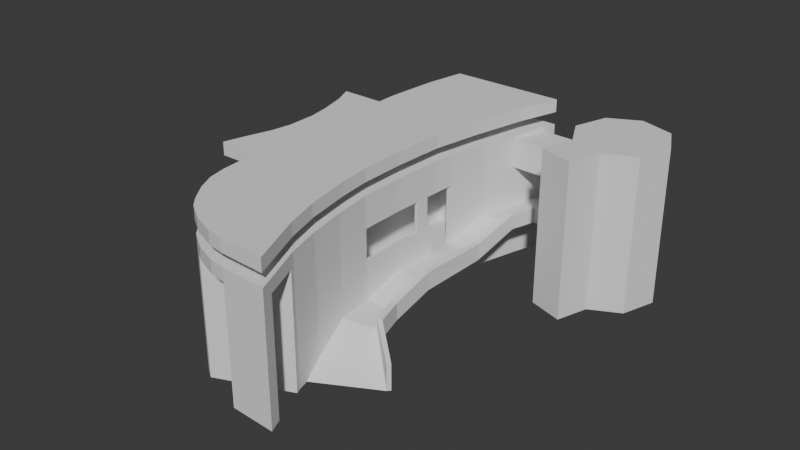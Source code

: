 # Source: depaminas.blend  (saved by Blender 4.4.32; exported with 4.5.12 LTS)
import bpy
from mathutils import Matrix  # noqa: F401  (used for matrix-valued properties, if any)

bpy.ops.wm.read_factory_settings(use_empty=True)
scene = bpy.context.scene
scene.name = 'Scene'

# ---- collections
col_collection = bpy.data.collections.new('Collection'); scene.collection.children.link(col_collection)

# ---- world
world_world = bpy.data.worlds.new('World'); scene.world = world_world
world_world.use_nodes = True; world_world.node_tree.nodes.clear()
_N = world_world.node_tree.nodes; _L = world_world.node_tree.links
n0 = _N.new('ShaderNodeOutputWorld'); n0.name = 'World Output'; n0.location = (300, 300)
n1 = _N.new('ShaderNodeBackground'); n1.name = 'Background'; n1.location = (10, 300)
n1.inputs[0].default_value = (0.05088, 0.05088, 0.05088, 1.0)
_L.new(n1.outputs[0], n0.inputs[0])
n0.is_active_output = True
world_world.color = (0.05088, 0.05088, 0.05088)
world_world.use_sun_shadow = False
world_world.sun_shadow_jitter_overblur = 0.0

# ---- meshes
me_plane = bpy.data.meshes.new('Plane')
me_plane.from_pydata([(0.1599, 1.033, 0.0), (-0.3709, 0.89, 0.0), (-0.3569, 0.6967, 0.0), (-0.3165, 0.4494, 0.0), (-0.2886, 0.3373, 0.0), (-0.4856, 0.287, 0.0), (-0.4224, 0.2006, 0.0), (-0.3604, 0.08466, 0.0), (-0.3184, -0.01302, 0.0), (-0.2824, -0.1521, 0.0), (-0.2746, -0.2523, 0.0), (-0.2809, -0.3799, 0.0), (-0.2824, -0.4885, 0.0), (-0.09528, -0.4378, 0.0), (-0.07093, -0.5259, 0.0), (-0.04009, -0.6181, 0.0), (-0.001516, -0.6998, 0.0), (0.05641, -0.771, 0.0), (0.1339, -0.8385, 0.0), (0.184, -0.8724, 0.0), (0.2783, -0.9066, 0.0), (0.391, -0.9213, 0.0), (0.4672, -0.9147, 0.0), (0.6758, -0.8693, 0.0), (0.5107, -0.6418, 0.0), (0.4243, -0.4941, 0.0), (0.3325, -0.2888, 0.0), (0.2804, -0.1472, 0.0), (0.2264, 0.06236, 0.0), (0.1763, 0.3097, 0.0), (0.1597, 0.5431, 0.0), (0.1511, 0.8202, 0.0), (0.1599, 1.033, 0.06302), (-0.3709, 0.89, 0.06302), (-0.3569, 0.6967, 0.06302), (-0.3165, 0.4494, 0.06302), (-0.2886, 0.3373, 0.06302), (-0.4856, 0.287, 0.06302), (-0.4224, 0.2006, 0.06302), (-0.3604, 0.08466, 0.06302), (-0.3184, -0.01302, 0.06302), (-0.2824, -0.1521, 0.06302), (-0.2746, -0.2523, 0.06302), (-0.2809, -0.3799, 0.06302), (-0.2824, -0.4885, 0.06302), (-0.09528, -0.4378, 0.06302), (-0.07093, -0.5259, 0.06302), (-0.04009, -0.6181, 0.06302), (-0.001516, -0.6998, 0.06302), (0.05641, -0.771, 0.06302), (0.1339, -0.8385, 0.06302), (0.184, -0.8724, 0.06302), (0.2783, -0.9066, 0.06302), (0.391, -0.9213, 0.06302), (0.4672, -0.9147, 0.06302), (0.6758, -0.8693, 0.06302), (0.5107, -0.6418, 0.06302), (0.4243, -0.4941, 0.06302), (0.3325, -0.2888, 0.06302), (0.2804, -0.1472, 0.06302), (0.2264, 0.06236, 0.06302), (0.1763, 0.3097, 0.06302), (0.1597, 0.5431, 0.06302), (0.1511, 0.8202, 0.06302)], [], [(32, 33, 34, 35, 36, 37, 38, 39, 40, 41, 42, 43, 44, 45, 46, 47, 48, 49, 50, 51, 52, 53, 54, 55, 56, 57, 58, 59, 60, 61, 62, 63), (15, 16, 48, 47), (3, 4, 36, 35), (29, 30, 62, 61), (16, 17, 49, 48), (4, 5, 37, 36), (30, 31, 63, 62), (17, 18, 50, 49), (5, 6, 38, 37), (31, 0, 32, 63), (18, 19, 51, 50), (6, 7, 39, 38), (19, 20, 52, 51), (7, 8, 40, 39), (20, 21, 53, 52), (8, 9, 41, 40), (21, 22, 54, 53), (9, 10, 42, 41), (22, 23, 55, 54), (10, 11, 43, 42), (23, 24, 56, 55), (11, 12, 44, 43), (24, 25, 57, 56), (25, 26, 58, 57), (0, 1, 33, 32), (26, 27, 59, 58), (13, 14, 46, 45), (1, 2, 34, 33), (27, 28, 60, 59), (14, 15, 47, 46), (2, 3, 35, 34), (28, 29, 61, 60), (0, 31, 30, 29, 28, 27, 26, 25, 24, 23, 22, 21, 20, 19, 18, 17, 16, 15, 14, 13, 12, 11, 10, 9, 8, 7, 6, 5, 4, 3, 2, 1), (12, 13, 45, 44)])
_uv = me_plane.uv_layers.new(name='UVMap')
_uv.uv.foreach_set('vector', [0.519, 1.0, 0.3243, 0.9051, 0.3323, 0.7943, 0.3417, 0.7247, 0.3402, 0.6757, 0.2373, 0.6282, 0.261, 0.5918, 0.2959, 0.5348, 0.3259, 0.4778, 0.3465, 0.4209, 0.3576, 0.3718, 0.3639, 0.2974, 0.3607, 0.2421, 0.3465, 0.1756, 0.4557, 0.231, 0.4683, 0.1993, 0.4826, 0.1487, 0.5, 0.1139, 0.5332, 0.07589, 0.5823, 0.05373, 0.6503, 0.03632, 0.7057, 0.03632, 0.7532, 0.03632, 0.7769, 0.04898, 0.7057, 0.1297, 0.6646, 0.1993, 0.6234, 0.3164, 0.587, 0.413, 0.5554, 0.5332, 0.5364, 0.6408, 0.5317, 0.7437, 0.519, 0.8703, 0.4683, 0.1993, 0.4826, 0.1487, 0.4826, 0.1487, 0.4683, 0.1993, 0.3417, 0.7247, 0.3402, 0.6757, 0.3402, 0.6757, 0.3417, 0.7247, 0.5364, 0.6408, 0.5317, 0.7437, 0.5317, 0.7437, 0.5364, 0.6408, 0.4826, 0.1487, 0.5, 0.1139, 0.5, 0.1139, 0.4826, 0.1487, 0.3402, 0.6757, 0.2373, 0.6282, 0.2373, 0.6282, 0.3402, 0.6757, 0.5317, 0.7437, 0.519, 0.8703, 0.519, 0.8703, 0.5317, 0.7437, 0.5, 0.1139, 0.5332, 0.07589, 0.5332, 0.07589, 0.5, 0.1139, 0.2373, 0.6282, 0.261, 0.5918, 0.261, 0.5918, 0.2373, 0.6282, 0.519, 0.8703, 0.519, 1.0, 0.519, 1.0, 0.519, 0.8703, 0.5332, 0.07589, 0.5823, 0.05373, 0.5823, 0.05373, 0.5332, 0.07589, 0.261, 0.5918, 0.2959, 0.5348, 0.2959, 0.5348, 0.261, 0.5918, 0.5823, 0.05373, 0.6503, 0.03632, 0.6503, 0.03632, 0.5823, 0.05373, 0.2959, 0.5348, 0.3259, 0.4778, 0.3259, 0.4778, 0.2959, 0.5348, 0.6503, 0.03632, 0.7057, 0.03632, 0.7057, 0.03632, 0.6503, 0.03632, 0.3259, 0.4778, 0.3465, 0.4209, 0.3465, 0.4209, 0.3259, 0.4778, 0.7057, 0.03632, 0.7532, 0.03632, 0.7532, 0.03632, 0.7057, 0.03632, 0.3465, 0.4209, 0.3576, 0.3718, 0.3576, 0.3718, 0.3465, 0.4209, 0.7532, 0.03632, 0.7769, 0.04898, 0.7769, 0.04898, 0.7532, 0.03632, 0.3576, 0.3718, 0.3639, 0.2974, 0.3639, 0.2974, 0.3576, 0.3718, 0.7769, 0.04898, 0.7057, 0.1297, 0.7057, 0.1297, 0.7769, 0.04898, 0.3639, 0.2974, 0.3607, 0.2421, 0.3607, 0.2421, 0.3639, 0.2974, 0.7057, 0.1297, 0.6646, 0.1993, 0.6646, 0.1993, 0.7057, 0.1297, 0.6646, 0.1993, 0.6234, 0.3164, 0.6234, 0.3164, 0.6646, 0.1993, 0.519, 1.0, 0.3243, 0.9051, 0.3243, 0.9051, 0.519, 1.0, 0.6234, 0.3164, 0.587, 0.413, 0.587, 0.413, 0.6234, 0.3164, 0.3465, 0.1756, 0.4557, 0.231, 0.4557, 0.231, 0.3465, 0.1756, 0.3243, 0.9051, 0.3323, 0.7943, 0.3323, 0.7943, 0.3243, 0.9051, 0.587, 0.413, 0.5554, 0.5332, 0.5554, 0.5332, 0.587, 0.413, 0.4557, 0.231, 0.4683, 0.1993, 0.4683, 0.1993, 0.4557, 0.231, 0.3323, 0.7943, 0.3417, 0.7247, 0.3417, 0.7247, 0.3323, 0.7943, 0.5554, 0.5332, 0.5364, 0.6408, 0.5364, 0.6408, 0.5554, 0.5332, 0.519, 1.0, 0.519, 0.8703, 0.5317, 0.7437, 0.5364, 0.6408, 0.5554, 0.5332, 0.587, 0.413, 0.6234, 0.3164, 0.6646, 0.1993, 0.7057, 0.1297, 0.7769, 0.04898, 0.7532, 0.03632, 0.7057, 0.03632, 0.6503, 0.03632, 0.5823, 0.05373, 0.5332, 0.07589, 0.5, 0.1139, 0.4826, 0.1487, 0.4683, 0.1993, 0.4557, 0.231, 0.3465, 0.1756, 0.3607, 0.2421, 0.3639, 0.2974, 0.3576, 0.3718, 0.3465, 0.4209, 0.3259, 0.4778, 0.2959, 0.5348, 0.261, 0.5918, 0.2373, 0.6282, 0.3402, 0.6757, 0.3417, 0.7247, 0.3323, 0.7943, 0.3243, 0.9051, 0.3607, 0.2421, 0.3465, 0.1756, 0.3465, 0.1756, 0.3607, 0.2421])
me_plane.update()
me_plane_001 = bpy.data.meshes.new('Plane.001')
me_plane_001.from_pydata([(0.1605, 1.03, 2.98e-08), (-0.3703, 0.8875, 2.98e-08), (-0.3538, 0.684, 2.98e-08), (-0.3165, 0.4494, 2.235e-08), (-0.2886, 0.3373, 2.235e-08), (-0.4856, 0.287, 2.235e-08), (-0.4224, 0.2006, 2.235e-08), (-0.3604, 0.08466, 2.235e-08), (-0.3184, -0.01302, 2.235e-08), (-0.2824, -0.1521, 2.235e-08), (-0.2746, -0.2523, 2.235e-08), (-0.2809, -0.3799, 2.235e-08), (-0.2824, -0.4885, 2.235e-08), (-0.09528, -0.4378, 2.235e-08), (-0.07093, -0.5259, 2.235e-08), (-0.04009, -0.6181, 2.235e-08), (-0.001516, -0.6998, 2.235e-08), (0.05641, -0.771, 2.235e-08), (0.1339, -0.8385, 2.235e-08), (0.184, -0.8724, 2.235e-08), (0.2783, -0.9066, 2.235e-08), (0.391, -0.9213, 2.235e-08), (0.4672, -0.9147, 2.235e-08), (0.6758, -0.8693, 2.235e-08), (0.5107, -0.6418, 2.235e-08), (0.4274, -0.4933, 2.98e-08), (0.2804, -0.1472, 2.235e-08), (0.2264, 0.06236, 2.235e-08), (0.1758, 0.3096, 2.98e-08), (0.1514, 0.5436, 2.235e-08), (0.1512, 0.8198, 2.98e-08), (0.1605, 1.03, 0.06302), (-0.3703, 0.8875, 0.06302), (-0.3538, 0.684, 0.06302), (-0.3165, 0.4494, 0.06302), (-0.2886, 0.3373, 0.06302), (-0.4856, 0.287, 0.06302), (-0.4224, 0.2006, 0.06302), (-0.3604, 0.08466, 0.06302), (-0.3184, -0.01302, 0.06302), (-0.2824, -0.1521, 0.06302), (-0.2746, -0.2523, 0.06302), (-0.2809, -0.3799, 0.06302), (-0.2824, -0.4885, 0.06302), (-0.09528, -0.4378, 0.06302), (-0.07093, -0.5259, 0.06302), (-0.04009, -0.6181, 0.06302), (-0.001516, -0.6998, 0.06302), (0.05641, -0.771, 0.06302), (0.1339, -0.8385, 0.06302), (0.184, -0.8724, 0.06302), (0.2783, -0.9066, 0.06302), (0.391, -0.9213, 0.06302), (0.4672, -0.9147, 0.06302), (0.6758, -0.8693, 0.06302), (0.5107, -0.6418, 0.06302), (0.4274, -0.4933, 0.06302), (0.2804, -0.1472, 0.06302), (0.2264, 0.06236, 0.06302), (0.1758, 0.3096, 0.06302), (0.1514, 0.5436, 0.06302), (0.1512, 0.8198, 0.06302), (0.1605, 1.03, -0.5685), (-0.3703, 0.8875, -0.5685), (-0.3538, 0.684, -0.5685), (-0.3165, 0.4494, -0.5685), (-0.2886, 0.3373, -0.5685), (-0.4856, 0.287, -0.5685), (-0.4224, 0.2006, -0.5685), (-0.3604, 0.08466, -0.5685), (-0.3184, -0.01302, -0.5685), (-0.2824, -0.1521, -0.5685), (-0.2746, -0.2523, -0.5685), (-0.2809, -0.3799, -0.5685), (-0.2824, -0.4885, -0.5685), (-0.09528, -0.4378, -0.5685), (-0.07093, -0.5259, -0.5685), (-0.04009, -0.6181, -0.5685), (-0.001516, -0.6998, -0.5685), (0.05641, -0.771, -0.5685), (0.1339, -0.8385, -0.5685), (0.184, -0.8724, -0.5685), (0.4672, -0.9147, -0.5685), (0.6758, -0.8693, -0.5685), (0.5107, -0.6418, -0.5685), (0.4831, -0.59, -0.5685), (0.3488, -0.3229, -0.5685), (0.2804, -0.1472, -0.5685), (0.2264, 0.06236, -0.5685), (0.1758, 0.3096, -0.5685), (0.1422, 0.3951, -0.2476), (0.1512, 0.8198, -0.5685), (0.5262, -0.6632, -0.5685), (0.5262, -0.6632, 2.235e-08), (0.6337, -0.8113, 2.235e-08), (0.6337, -0.8113, -0.5685), (0.2377, -0.8926, -0.5685), (0.2377, -0.8926, 2.235e-08), (0.2264, 0.06236, -0.09263), (0.1758, 0.3096, -0.09263), (0.2804, -0.1472, -0.09263), (0.1826, 0.2796, -0.2476), (0.2264, 0.06236, -0.2476), (0.2804, -0.1472, -0.2476), (0.04578, 0.01681, -0.09263), (-0.00439, 0.2642, -0.09263), (0.09977, -0.1927, -0.09263), (-0.00439, 0.2642, -0.2476), (0.04578, 0.01681, -0.2476), (0.09977, -0.1927, -0.2476), (0.4274, -0.4933, -0.4396), (0.2804, -0.1472, -0.3843), (0.2096, 0.05811, -0.3237), (0.2264, 0.06236, -0.3308), (0.1465, 0.6124, -0.3251), (0.1624, 0.4005, -0.4158), (0.2264, 0.06236, -0.42), (0.2804, -0.1472, -0.4694), (0.3109, 0.7778, -0.2476), (0.2017, 0.1846, -0.2476), (0.1889, 0.2476, 2.235e-08), (0.2017, 0.1846, -0.09263), (0.2017, 0.1846, 2.235e-08), (0.2017, 0.1846, -0.3308), (0.1889, 0.2476, -0.3308), (0.1889, 0.2476, -0.2476), (0.1889, 0.2476, -0.09263), (0.1512, 0.8198, -0.2476), (0.1605, 1.03, -0.2476), (0.1605, 1.03, -0.3251), (0.1512, 0.8198, -0.3251), (0.7226, -0.3485, -0.5685), (0.5219, -0.2433, -0.5685), (0.3143, 0.8637, -0.3251), (0.5219, -0.2433, -0.4694), (0.5219, -0.2433, -0.3813), (0.7226, -0.3485, -0.4396), (0.4461, -0.1135, -0.4694), (0.4461, -0.1135, -0.3843), (0.3177, 0.4423, -0.4158), (0.3177, 0.4423, -0.3308), (0.3921, 0.09607, -0.42), (0.3921, 0.09607, -0.3308), (0.3545, 0.2813, -0.3308), (0.306, 0.6554, -0.3251), (0.306, 0.6554, -0.2476), (0.3673, 0.2183, -0.3308), (0.3236, 1.074, -0.2476), (0.3236, 1.074, -0.3251), (0.2096, 0.05811, -0.2476), (0.1661, 0.2754, -0.2476), (0.2643, -0.1512, -0.2476), (0.04578, 0.01681, -0.3867), (0.09977, -0.1927, -0.3867), (0.2643, -0.1512, -0.3867), (0.2096, 0.05811, -0.3867), (-0.00439, 0.2642, -0.3867), (0.1661, 0.2754, -0.3867), (0.1826, 0.2799, -0.3308), (-0.06557, 0.5213, -0.2476), (-0.06557, 0.5213, -0.3867), (0.1166, 0.5703, -0.3867), (0.1739, 0.2436, -0.2476), (0.1854, 0.1802, -0.2476), (0.1854, 0.1802, -0.3867), (0.1739, 0.2436, -0.3867), (0.008789, 0.1992, -0.3867), (0.02157, 0.1362, -0.3867), (0.02157, 0.1362, -0.2476), (0.02155, 0.1362, -0.09263), (0.008789, 0.1992, -0.09263), (0.008789, 0.1992, -0.2476), (0.1739, 0.2436, -0.09263), (0.1862, 0.1804, -0.09263), (-0.06557, 0.5213, -0.09263), (0.1465, 0.6124, -0.08387), (0.1422, 0.3951, -0.3867), (-0.02365, 0.3505, -0.3867), (0.1512, 0.8198, -0.07967), (0.1605, 1.03, -0.07434), (0.714, -0.3653, -0.5685), (0.714, -0.3653, -0.4396), (0.4154, -0.1197, -0.3843), (0.4918, -0.2494, -0.3813), (0.3258, 0.2755, -0.3308), (0.3635, 0.09025, -0.3308), (0.2915, 0.4353, -0.3308), (0.2717, 0.6461, -0.2476), (0.3393, 0.2126, -0.3308), (0.2817, 1.063, -0.2476), (0.3488, -0.3229, -0.4371), (0.4154, -0.1197, -0.4401), (0.2804, -0.1472, -0.4401), (0.1826, 0.2799, -0.3867), (0.1624, 0.4005, -0.3867), (0.2264, 0.06236, -0.3867), (0.1465, 0.6124, -0.2977), (0.2017, 0.1846, -0.3867), (0.1889, 0.2476, -0.3867), (0.1512, 0.8198, -0.2978), (0.1605, 1.03, -0.2979), (0.3258, 0.2755, -0.3867), (0.3635, 0.09025, -0.3867), (0.4918, -0.2494, -0.4371), (0.2915, 0.4353, -0.3867), (0.2717, 0.6461, -0.2977), (0.3393, 0.2126, -0.3867), (0.2733, 0.8527, -0.2978), (0.2817, 1.063, -0.2979), (0.1755, 0.3107, -0.4169), (0.1624, 0.4005, -0.5685), (0.1514, 0.5436, -0.08498), (0.1465, 0.6124, 2.98e-08), (0.1465, 0.6124, 0.06302), (-0.05623, 0.4832, -0.09263), (0.1166, 0.5703, -0.2476), (0.1465, 0.6124, -0.5685), (0.2643, -0.1512, -0.3259), (0.1739, 0.2436, -0.3298), (0.1661, 0.2754, -0.3318), (0.1854, 0.1802, -0.3277), (0.1514, 0.5436, -0.328), (0.2755, 0.5924, -0.3238), (0.1465, 0.6124, -0.2476), (-0.05623, 0.4832, -0.2476), (-0.05623, 0.4832, -0.3867), (0.1259, 0.5322, -0.3867), (0.1259, 0.5322, -0.2476), (0.1514, 0.5436, -0.2476), (0.1624, 0.4005, -0.2476), (0.1166, 0.5703, -0.0845), (0.1587, 0.3053, -0.09263), (0.1259, 0.5322, -0.08557), (-0.02365, 0.3505, -0.2476), (-0.02365, 0.3505, -0.09263), (0.1624, 0.4005, -0.08954), (0.1422, 0.3951, -0.08978), (0.1624, 0.4005, 0.06302), (0.1624, 0.4005, 2.98e-08), (0.4272, -0.4923, -0.5197), (0.349, -0.3236, -0.3912), (0.349, -0.3235, 2.98e-08), (0.349, -0.3234, 0.06302), (0.3109, 0.7778, -0.3251), (0.1499, 0.7345, 0.06302), (0.1499, 0.7345, -0.08141), (0.1499, 0.7345, 2.98e-08), (0.3179, 0.9826, -0.3251), (0.3179, 0.9826, -0.2476), (0.1583, 0.9397, -0.07681), (0.1583, 0.9397, 2.98e-08), (0.1583, 0.9397, 0.06302), (0.1499, 0.7345, -0.2977), (0.2723, 0.7674, -0.2476), (0.1499, 0.7345, -0.2476), (0.2712, 0.7671, -0.2977), (0.1499, 0.7345, -0.3251), (0.1499, 0.7345, -0.5685), (0.1583, 0.9397, -0.5685), (0.1583, 0.9397, -0.3251), (0.1583, 0.9397, -0.2979), (0.1583, 0.9397, -0.2476), (0.2776, 0.9718, -0.2476), (0.2823, 0.9731, -0.2979), (0.3109, 0.7778, -0.2977), (0.3179, 0.9826, -0.2979), (0.3149, 0.8639, -0.2978), (0.5082, 0.9159, -0.3273), (0.5048, 0.8299, -0.3273), (0.5118, 1.035, -0.3273), (0.5048, 0.8299, -0.2999), (0.5118, 1.035, -0.3001), (0.5087, 0.916, -0.3), (0.1504, 0.7662, 2.98e-08), (0.1504, 0.7662, 0.06302), (0.1504, 0.7662, -0.2977), (0.272, 0.7989, -0.2977), (0.3123, 0.8098, -0.2978), (0.1504, 0.7662, -0.08076), (0.1504, 0.7662, -0.2476), (0.5062, 0.8619, -0.3), (0.317, 0.9483, -0.2979), (0.1562, 0.9051, -0.07764), (0.1562, 0.9051, 2.98e-08), (0.1562, 0.9051, 0.06302), (0.1562, 0.9051, -0.2978), (0.1562, 0.9051, -0.2476), (0.2797, 0.9383, -0.2978), (0.5109, 1.0, -0.3001), (0.3173, 0.9483, -0.2476), (0.28, 0.9383, -0.2476), (0.5112, 1.0, -0.2476), (0.5121, 1.035, -0.2476), (0.5051, 0.83, -0.2476), (0.2723, 0.799, -0.2476), (0.3126, 0.8098, -0.2476), (0.5065, 0.862, -0.2476)], [], [(31, 32, 33, 34, 35, 36, 37, 38, 39, 40, 41, 42, 43, 44, 45, 46, 47, 48, 49, 50, 51, 52, 53, 54, 55, 56, 242, 57, 58, 59, 237, 60, 213, 244, 274, 61, 284, 251), (15, 16, 47, 46), (3, 4, 35, 34), (28, 238, 237, 59), (16, 17, 48, 47), (4, 5, 36, 35), (29, 212, 213, 60), (17, 18, 49, 48), (5, 6, 37, 36), (283, 250, 251, 284), (18, 19, 50, 49), (6, 7, 38, 37), (19, 20, 51, 50), (7, 8, 39, 38), (20, 21, 52, 51), (8, 9, 40, 39), (21, 22, 53, 52), (9, 10, 41, 40), (22, 23, 54, 53), (10, 11, 42, 41), (23, 94, 93, 24, 55, 54), (11, 12, 43, 42), (24, 25, 56, 55), (25, 241, 242, 56), (0, 1, 32, 31), (13, 14, 45, 44), (1, 2, 33, 32), (26, 27, 58, 57), (14, 15, 46, 45), (2, 3, 34, 33), (27, 122, 120, 28, 59, 58), (8, 7, 69, 70), (12, 13, 44, 43), (9, 8, 70, 71), (23, 22, 82, 83), (10, 9, 71, 72), (24, 93, 92, 84), (11, 10, 72, 73), (25, 24, 84, 85, 110), (12, 11, 73, 74), (111, 240, 190, 192), (13, 12, 74, 75), (14, 13, 75, 76), (63, 64, 2, 1), (27, 26, 100, 98), (15, 14, 76, 77), (28, 120, 126, 99), (16, 15, 77, 78), (3, 2, 64, 65), (148, 129, 200, 208), (17, 16, 78, 79), (4, 3, 65, 66), (179, 128, 129, 62, 63, 1, 0), (18, 17, 79, 80), (5, 4, 66, 67), (0, 250, 249, 179), (19, 18, 80, 81), (6, 5, 67, 68), (94, 95, 82, 22), (7, 6, 68, 69), (81, 96, 97, 19), (95, 94, 23, 83), (92, 93, 97, 96), (20, 97, 93, 94, 22, 21), (83, 82, 95), (62, 258, 91, 257, 216, 210, 89, 88, 87, 86, 85, 84, 92, 96, 81, 80, 79, 78, 77, 76, 75, 74, 73, 72, 71, 70, 69, 68, 67, 66, 65, 64, 63), (105, 170, 171, 107), (100, 103, 151, 109, 106), (98, 100, 106, 104), (102, 103, 111, 113), (104, 106, 109, 108), (103, 102, 149, 151), (99, 126, 172, 231), (147, 248, 265, 247, 148), (125, 101, 150, 162), (134, 117, 137), (295, 294, 253, 118), (87, 117, 134, 132), (218, 220, 163, 162), (145, 187, 186, 140), (217, 112, 155, 154), (115, 209, 89, 210), (116, 117, 87, 88), (86, 87, 132), (121, 122, 27, 98), (123, 119, 102, 113), (126, 120, 122, 121), (124, 125, 119, 123), (129, 259, 258, 62), (130, 256, 257, 91), (135, 136, 131, 132, 134), (138, 135, 134, 137), (140, 143, 146, 142, 141, 139), (142, 138, 137, 141), (140, 139, 144, 145), (115, 114, 144, 139), (147, 148, 208, 189), (130, 259, 247, 133), (124, 123, 197, 198), (114, 256, 243, 144), (198, 197, 206, 201), (116, 209, 115, 139, 141), (185, 188, 206, 202), (85, 86, 132, 131, 180), (117, 116, 141, 137), (154, 155, 152, 153), (109, 151, 217, 154, 153), (107, 171, 166, 156), (155, 164, 167, 152), (149, 163, 220, 112), (108, 109, 153, 152), (151, 149, 112, 217), (158, 101, 125, 124), (156, 157, 176, 177), (107, 156, 177, 233), (163, 119, 121, 173), (119, 163, 149, 102), (164, 220, 218, 165), (165, 218, 219, 157), (166, 165, 157, 156), (167, 164, 165, 166), (145, 118, 253, 187), (168, 169, 104, 108), (167, 168, 108, 152), (171, 170, 169, 168), (166, 171, 168, 167), (170, 172, 173, 169), (169, 173, 121, 98, 104), (125, 162, 172, 126), (162, 163, 173, 172), (119, 125, 126, 121), (150, 101, 158, 219), (105, 107, 233, 234), (28, 99, 235, 238), (99, 231, 236, 235), (179, 249, 261, 128), (177, 176, 226, 225), (219, 218, 162, 150), (200, 260, 263, 208), (181, 180, 131, 136), (183, 181, 136, 135), (182, 183, 135, 138), (185, 182, 138, 142), (186, 184, 143, 140), (158, 124, 198, 193), (184, 188, 146, 143), (188, 185, 142, 146), (189, 262, 248, 147), (242, 241, 26, 57), (192, 190, 203, 191), (194, 193, 198, 201, 204), (195, 192, 191, 202), (197, 195, 202, 206), (190, 239, 85, 180, 203), (204, 222, 221, 194), (205, 255, 252, 196), (182, 185, 202, 191), (113, 111, 192, 195), (181, 183, 203, 180), (187, 253, 255, 205), (184, 186, 204, 201), (123, 113, 195, 197), (26, 241, 240, 111, 103, 100), (183, 182, 191, 203), (186, 187, 205, 222, 204), (128, 261, 260, 200), (188, 184, 201, 206), (175, 212, 29, 211), (89, 209, 116, 88), (213, 212, 246, 244), (212, 175, 245, 246), (230, 215, 227, 232), (112, 220, 164, 155), (161, 226, 227, 215), (219, 158, 193, 157), (176, 157, 193, 194), (221, 222, 205, 196), (114, 115, 210, 216), (176, 194, 229, 90), (221, 228, 229, 194), (214, 224, 159, 174), (224, 225, 160, 159), (225, 226, 161, 160), (227, 226, 176, 90), (231, 172, 170, 105), (232, 236, 234, 214), (230, 232, 214, 174), (229, 235, 236, 90), (234, 233, 224, 214), (233, 177, 225, 224), (227, 90, 236, 232), (234, 236, 231, 105), (229, 228, 211, 235), (161, 215, 230, 174, 159, 160), (175, 211, 228, 223), (175, 223, 254, 245), (196, 223, 228, 221), (279, 254, 252, 275), (238, 235, 211, 29), (237, 238, 29, 60), (239, 110, 85), (240, 241, 25, 110), (190, 240, 110, 239), (274, 273, 30, 61), (273, 278, 178, 30), (243, 264, 118, 145, 144), (282, 283, 30, 178), (251, 250, 0, 31), (252, 254, 223, 196), (278, 279, 127, 178), (275, 276, 207, 199), (295, 118, 293, 296), (243, 256, 130, 133), (257, 256, 114, 216), (258, 259, 130, 91), (247, 259, 129, 148), (286, 282, 178, 127), (285, 286, 127, 199), (287, 285, 199, 207), (263, 262, 189, 208), (263, 287, 290, 262), (281, 287, 207, 266), (243, 133, 267, 268), (267, 269, 271, 288, 272, 280, 270, 268), (247, 265, 271, 269), (281, 266, 272, 288), (264, 243, 268, 270), (270, 280, 296, 293), (133, 247, 269, 267), (266, 277, 280, 272), (266, 207, 276, 277), (252, 255, 276, 275), (245, 254, 279, 278), (246, 245, 278, 273), (244, 246, 273, 274), (127, 279, 275, 199), (287, 281, 289, 290), (276, 255, 253, 294), (263, 260, 285, 287), (260, 261, 286, 285), (261, 249, 282, 286), (249, 250, 283, 282), (30, 283, 284, 61), (248, 289, 291, 292), (248, 262, 290, 289), (265, 263, 262, 248), (280, 277, 295, 296), (255, 264, 118, 253), (277, 276, 294, 295), (264, 270, 293, 118), (281, 288, 291, 289), (288, 271, 292, 291), (271, 265, 248, 292)])
_uv = me_plane_001.uv_layers.new(name='UVMap')
_uv.uv.foreach_set('vector', [0.519, 1.0, 0.3243, 0.9051, 0.3323, 0.7943, 0.3417, 0.7247, 0.3402, 0.6757, 0.2373, 0.6282, 0.261, 0.5918, 0.2959, 0.5348, 0.3259, 0.4778, 0.3465, 0.4209, 0.3576, 0.3718, 0.3639, 0.2974, 0.3607, 0.2421, 0.3465, 0.1756, 0.4557, 0.231, 0.4683, 0.1993, 0.4826, 0.1487, 0.5, 0.1139, 0.5332, 0.07589, 0.5823, 0.05373, 0.6503, 0.03632, 0.7057, 0.03632, 0.7532, 0.03632, 0.7769, 0.04898, 0.7057, 0.1297, 0.6646, 0.1993, 0.6304, 0.2966, 0.587, 0.413, 0.5554, 0.5332, 0.5364, 0.6408, 0.5344, 0.6831, 0.5317, 0.7437, 0.5301, 0.7592, 0.5236, 0.8244, 0.5219, 0.8415, 0.519, 0.8703, 0.519, 0.9199, 0.519, 0.94, 0.4683, 0.1993, 0.4826, 0.1487, 0.4826, 0.1487, 0.4683, 0.1993, 0.3417, 0.7247, 0.3402, 0.6757, 0.3402, 0.6757, 0.3417, 0.7247, 0.5364, 0.6408, 0.5345, 0.6824, 0.5344, 0.6831, 0.5364, 0.6408, 0.4826, 0.1487, 0.5, 0.1139, 0.5, 0.1139, 0.4826, 0.1487, 0.3402, 0.6757, 0.2373, 0.6282, 0.2373, 0.6282, 0.3402, 0.6757, 0.5317, 0.7437, 0.5301, 0.7592, 0.5301, 0.7592, 0.5317, 0.7437, 0.5, 0.1139, 0.5332, 0.07589, 0.5332, 0.07589, 0.5, 0.1139, 0.2373, 0.6282, 0.261, 0.5918, 0.261, 0.5918, 0.2373, 0.6282, 0.519, 0.9199, 0.519, 0.94, 0.519, 0.94, 0.519, 0.9199, 0.5332, 0.07589, 0.5823, 0.05373, 0.5823, 0.05373, 0.5332, 0.07589, 0.261, 0.5918, 0.2959, 0.5348, 0.2959, 0.5348, 0.261, 0.5918, 0.5823, 0.05373, 0.6503, 0.03632, 0.6503, 0.03632, 0.5823, 0.05373, 0.2959, 0.5348, 0.3259, 0.4778, 0.3259, 0.4778, 0.2959, 0.5348, 0.6503, 0.03632, 0.7057, 0.03632, 0.7057, 0.03632, 0.6503, 0.03632, 0.3259, 0.4778, 0.3465, 0.4209, 0.3465, 0.4209, 0.3259, 0.4778, 0.7057, 0.03632, 0.7532, 0.03632, 0.7532, 0.03632, 0.7057, 0.03632, 0.3465, 0.4209, 0.3576, 0.3718, 0.3576, 0.3718, 0.3465, 0.4209, 0.7532, 0.03632, 0.7769, 0.04898, 0.7769, 0.04898, 0.7532, 0.03632, 0.3576, 0.3718, 0.3639, 0.2974, 0.3639, 0.2974, 0.3576, 0.3718, 0.7769, 0.04898, 0.7588, 0.06956, 0.7124, 0.1221, 0.7057, 0.1297, 0.7057, 0.1297, 0.7769, 0.04898, 0.3639, 0.2974, 0.3607, 0.2421, 0.3607, 0.2421, 0.3639, 0.2974, 0.7057, 0.1297, 0.6646, 0.1993, 0.6646, 0.1993, 0.7057, 0.1297, 0.6646, 0.1993, 0.6304, 0.2965, 0.6304, 0.2966, 0.6646, 0.1993, 0.519, 1.0, 0.3243, 0.9051, 0.3243, 0.9051, 0.519, 1.0, 0.3465, 0.1756, 0.4557, 0.231, 0.4557, 0.231, 0.3465, 0.1756, 0.3243, 0.9051, 0.3323, 0.7943, 0.3323, 0.7943, 0.3243, 0.9051, 0.587, 0.413, 0.5554, 0.5332, 0.5554, 0.5332, 0.587, 0.413, 0.4557, 0.231, 0.4683, 0.1993, 0.4683, 0.1993, 0.4557, 0.231, 0.3323, 0.7943, 0.3417, 0.7247, 0.3417, 0.7247, 0.3323, 0.7943, 0.5554, 0.5332, 0.546, 0.5864, 0.5412, 0.6138, 0.5364, 0.6408, 0.5364, 0.6408, 0.5554, 0.5332, 0.3259, 0.4778, 0.2959, 0.5348, 0.2959, 0.5348, 0.3259, 0.4778, 0.3607, 0.2421, 0.3465, 0.1756, 0.3465, 0.1756, 0.3607, 0.2421, 0.3465, 0.4209, 0.3259, 0.4778, 0.3259, 0.4778, 0.3465, 0.4209, 0.7769, 0.04898, 0.7532, 0.03632, 0.7532, 0.03632, 0.7769, 0.04898, 0.3576, 0.3718, 0.3465, 0.4209, 0.3465, 0.4209, 0.3576, 0.3718, 0.7057, 0.1297, 0.7124, 0.1221, 0.7124, 0.1221, 0.7057, 0.1297, 0.3639, 0.2974, 0.3576, 0.3718, 0.3576, 0.3718, 0.3639, 0.2974, 0.6646, 0.1993, 0.7057, 0.1297, 0.7057, 0.1297, 0.6646, 0.1993, 0.6646, 0.1993, 0.3607, 0.2421, 0.3639, 0.2974, 0.3639, 0.2974, 0.3607, 0.2421, 0.587, 0.413, 0.6305, 0.2965, 0.6234, 0.3164, 0.587, 0.413, 0.3465, 0.1756, 0.3607, 0.2421, 0.3607, 0.2421, 0.3465, 0.1756, 0.4557, 0.231, 0.3465, 0.1756, 0.3465, 0.1756, 0.4557, 0.231, 0.3243, 0.9051, 0.3323, 0.7943, 0.3323, 0.7943, 0.3243, 0.9051, 0.5554, 0.5332, 0.587, 0.413, 0.587, 0.413, 0.5554, 0.5332, 0.4683, 0.1993, 0.4557, 0.231, 0.4557, 0.231, 0.4683, 0.1993, 0.5364, 0.6408, 0.5412, 0.6138, 0.5412, 0.6138, 0.5364, 0.6408, 0.4826, 0.1487, 0.4683, 0.1993, 0.4683, 0.1993, 0.4826, 0.1487, 0.3417, 0.7247, 0.3323, 0.7943, 0.3323, 0.7943, 0.3417, 0.7247, 0.519, 1.0, 0.519, 1.0, 0.519, 1.0, 0.519, 1.0, 0.5, 0.1139, 0.4826, 0.1487, 0.4826, 0.1487, 0.5, 0.1139, 0.3402, 0.6757, 0.3417, 0.7247, 0.3417, 0.7247, 0.3402, 0.6757, 0.519, 1.0, 0.519, 1.0, 0.519, 1.0, 0.519, 1.0, 0.3243, 0.9051, 0.3243, 0.9051, 0.519, 1.0, 0.5332, 0.07589, 0.5, 0.1139, 0.5, 0.1139, 0.5332, 0.07589, 0.2373, 0.6282, 0.3402, 0.6757, 0.3402, 0.6757, 0.2373, 0.6282, 0.519, 1.0, 0.519, 0.94, 0.519, 0.94, 0.519, 1.0, 0.5823, 0.05373, 0.5332, 0.07589, 0.5332, 0.07589, 0.5823, 0.05373, 0.261, 0.5918, 0.2373, 0.6282, 0.2373, 0.6282, 0.261, 0.5918, 0.7588, 0.06956, 0.7588, 0.06956, 0.7532, 0.03632, 0.7532, 0.03632, 0.2959, 0.5348, 0.261, 0.5918, 0.261, 0.5918, 0.2959, 0.5348, 0.5823, 0.05373, 0.7124, 0.1221, 0.7124, 0.1221, 0.5823, 0.05373, 0.7588, 0.06956, 0.7588, 0.06956, 0.7769, 0.04898, 0.7769, 0.04898, 0.7124, 0.1221, 0.7124, 0.1221, 0.7124, 0.1221, 0.7124, 0.1221, 0.6503, 0.03632, 0.7124, 0.1221, 0.7124, 0.1221, 0.7588, 0.06956, 0.7532, 0.03632, 0.7057, 0.03632, 0.7769, 0.04898, 0.7532, 0.03632, 0.7588, 0.06956, 0.519, 1.0, 0.519, 0.9714, 0.519, 0.8703, 0.5219, 0.8408, 0.5275, 0.7849, 0.5345, 0.6823, 0.5364, 0.6408, 0.5554, 0.5332, 0.587, 0.413, 0.6234, 0.3164, 0.6646, 0.1993, 0.7057, 0.1297, 0.7124, 0.1221, 0.7124, 0.1221, 0.5823, 0.05373, 0.5332, 0.07589, 0.5, 0.1139, 0.4826, 0.1487, 0.4683, 0.1993, 0.4557, 0.231, 0.3465, 0.1756, 0.3607, 0.2421, 0.3639, 0.2974, 0.3576, 0.3718, 0.3465, 0.4209, 0.3259, 0.4778, 0.2959, 0.5348, 0.261, 0.5918, 0.2373, 0.6282, 0.3402, 0.6757, 0.3417, 0.7247, 0.3323, 0.7943, 0.3243, 0.9051, 0.5364, 0.6408, 0.5414, 0.6126, 0.5414, 0.6126, 0.5364, 0.6408, 0.587, 0.413, 0.587, 0.413, 0.587, 0.413, 0.587, 0.413, 0.587, 0.413, 0.5554, 0.5332, 0.587, 0.413, 0.587, 0.413, 0.5554, 0.5332, 0.5554, 0.5332, 0.587, 0.413, 0.587, 0.413, 0.5554, 0.5332, 0.5554, 0.5332, 0.587, 0.413, 0.587, 0.413, 0.5554, 0.5332, 0.587, 0.413, 0.5554, 0.5332, 0.5554, 0.5332, 0.587, 0.413, 0.5364, 0.6408, 0.5412, 0.6138, 0.5412, 0.6137, 0.5364, 0.6408, 0.519, 1.0, 0.519, 0.94, 0.519, 0.94, 0.519, 0.94, 0.519, 1.0, 0.5412, 0.6138, 0.5364, 0.6408, 0.5364, 0.6408, 0.5412, 0.6137, 0.6234, 0.3164, 0.587, 0.413, 0.587, 0.413, 0.5234, 0.8379, 0.5225, 0.8353, 0.5246, 0.8146, 0.5242, 0.818, 0.587, 0.413, 0.587, 0.413, 0.6234, 0.3164, 0.6234, 0.3164, 0.5412, 0.6137, 0.546, 0.5863, 0.546, 0.5863, 0.5412, 0.6137, 0.5317, 0.7437, 0.4245, 0.5938, 0.5364, 0.6408, 0.5364, 0.6408, 0.587, 0.413, 0.5554, 0.5332, 0.5554, 0.5332, 0.587, 0.413, 0.5364, 0.6408, 0.5415, 0.612, 0.5364, 0.6408, 0.5345, 0.6823, 0.5554, 0.5332, 0.587, 0.413, 0.587, 0.413, 0.5554, 0.5332, 0.6234, 0.3164, 0.587, 0.413, 0.6234, 0.3164, 0.546, 0.5864, 0.546, 0.5864, 0.5554, 0.5332, 0.5554, 0.5332, 0.546, 0.5864, 0.546, 0.5864, 0.5554, 0.5332, 0.5554, 0.5332, 0.5412, 0.6138, 0.5412, 0.6138, 0.546, 0.5864, 0.546, 0.5864, 0.5412, 0.6138, 0.5412, 0.6138, 0.546, 0.5864, 0.546, 0.5864, 0.519, 1.0, 0.519, 0.9713, 0.519, 0.9714, 0.519, 1.0, 0.519, 0.8703, 0.5234, 0.8266, 0.5219, 0.8408, 0.519, 0.8703, 0.6234, 0.3164, 0.6646, 0.1993, 0.6646, 0.1993, 0.6234, 0.3164, 0.6234, 0.3164, 0.587, 0.413, 0.6234, 0.3164, 0.6234, 0.3164, 0.587, 0.413, 0.5364, 0.6408, 0.5412, 0.6138, 0.546, 0.5864, 0.5554, 0.5332, 0.5554, 0.5332, 0.5364, 0.6408, 0.5554, 0.5332, 0.587, 0.413, 0.587, 0.413, 0.5554, 0.5332, 0.5364, 0.6408, 0.5364, 0.6408, 0.5317, 0.7437, 0.5317, 0.7437, 0.5364, 0.6408, 0.5317, 0.7437, 0.5317, 0.7437, 0.5364, 0.6408, 0.519, 1.0, 0.519, 1.0, 0.519, 1.0, 0.519, 1.0, 0.519, 0.8703, 0.519, 0.9713, 0.519, 0.94, 0.519, 0.8703, 0.5412, 0.6138, 0.546, 0.5864, 0.546, 0.5864, 0.5412, 0.6138, 0.5317, 0.7437, 0.5234, 0.8266, 0.5242, 0.818, 0.5317, 0.7437, 0.5412, 0.6138, 0.546, 0.5864, 0.546, 0.5864, 0.5412, 0.6138, 0.5554, 0.5332, 0.5415, 0.612, 0.5364, 0.6408, 0.5364, 0.6408, 0.5554, 0.5332, 0.5554, 0.5332, 0.546, 0.5864, 0.546, 0.5864, 0.5554, 0.5332, 0.6646, 0.1993, 0.6234, 0.3164, 0.6234, 0.3164, 0.6646, 0.1993, 0.6646, 0.1993, 0.587, 0.413, 0.5554, 0.5332, 0.5554, 0.5332, 0.587, 0.413, 0.587, 0.413, 0.5554, 0.5332, 0.5554, 0.5332, 0.587, 0.413, 0.587, 0.413, 0.587, 0.413, 0.587, 0.413, 0.587, 0.413, 0.587, 0.413, 0.5364, 0.6408, 0.5414, 0.6126, 0.5414, 0.6126, 0.5364, 0.6408, 0.5554, 0.5332, 0.546, 0.5863, 0.5462, 0.5852, 0.5554, 0.5332, 0.5554, 0.5332, 0.546, 0.5863, 0.546, 0.5863, 0.5554, 0.5332, 0.5554, 0.5332, 0.587, 0.413, 0.587, 0.413, 0.5554, 0.5332, 0.587, 0.413, 0.5554, 0.5332, 0.5554, 0.5332, 0.587, 0.413, 0.5392, 0.6248, 0.5364, 0.6408, 0.5412, 0.6138, 0.5412, 0.6138, 0.5364, 0.6408, 0.5364, 0.6408, 0.5364, 0.6408, 0.5364, 0.6408, 0.5364, 0.6408, 0.5364, 0.6408, 0.5364, 0.6408, 0.5364, 0.6408, 0.546, 0.5863, 0.546, 0.5864, 0.546, 0.5864, 0.546, 0.5863, 0.546, 0.5864, 0.546, 0.5863, 0.5554, 0.5332, 0.5554, 0.5332, 0.546, 0.5863, 0.546, 0.5863, 0.5412, 0.6137, 0.5412, 0.6137, 0.5412, 0.6137, 0.5412, 0.6137, 0.5364, 0.6408, 0.5364, 0.6408, 0.5414, 0.6126, 0.5412, 0.6137, 0.5364, 0.6408, 0.5364, 0.6408, 0.5462, 0.5852, 0.546, 0.5863, 0.5412, 0.6137, 0.5414, 0.6126, 0.5317, 0.7437, 0.5242, 0.818, 0.5243, 0.8174, 0.5317, 0.7437, 0.5462, 0.5852, 0.5462, 0.5852, 0.5554, 0.5332, 0.5554, 0.5332, 0.5462, 0.5852, 0.5462, 0.5852, 0.5554, 0.5332, 0.5554, 0.5332, 0.5414, 0.6126, 0.5414, 0.6126, 0.5462, 0.5852, 0.5462, 0.5852, 0.5414, 0.6126, 0.5414, 0.6126, 0.5462, 0.5852, 0.5462, 0.5852, 0.5414, 0.6126, 0.5412, 0.6137, 0.546, 0.5863, 0.5462, 0.5852, 0.5462, 0.5852, 0.546, 0.5863, 0.546, 0.5864, 0.5554, 0.5332, 0.5554, 0.5332, 0.5412, 0.6138, 0.5412, 0.6137, 0.5412, 0.6137, 0.5412, 0.6138, 0.5412, 0.6137, 0.546, 0.5863, 0.546, 0.5863, 0.5412, 0.6137, 0.546, 0.5864, 0.5412, 0.6138, 0.5412, 0.6138, 0.546, 0.5864, 0.5364, 0.6408, 0.5364, 0.6408, 0.5392, 0.6248, 0.5364, 0.6408, 0.5364, 0.6408, 0.5364, 0.6408, 0.5364, 0.6408, 0.3574, 0.427, 0.5364, 0.6408, 0.5364, 0.6408, 0.3472, 0.4149, 0.5345, 0.6824, 0.5364, 0.6408, 0.5364, 0.6408, 0.3481, 0.4159, 0.3472, 0.4149, 0.519, 1.0, 0.519, 0.94, 0.519, 0.9506, 0.519, 1.0, 0.5364, 0.6408, 0.5364, 0.6408, 0.5364, 0.6408, 0.5364, 0.6408, 0.5364, 0.6408, 0.5412, 0.6137, 0.5412, 0.6137, 0.5364, 0.6408, 0.519, 1.0, 0.519, 0.9537, 0.519, 0.9537, 0.519, 1.0, 0.6646, 0.1993, 0.6646, 0.1993, 0.6646, 0.1993, 0.6646, 0.1993, 0.6234, 0.3164, 0.6646, 0.1993, 0.6646, 0.1993, 0.6234, 0.3164, 0.587, 0.413, 0.6234, 0.3164, 0.6234, 0.3164, 0.587, 0.413, 0.5554, 0.5332, 0.587, 0.413, 0.587, 0.413, 0.5554, 0.5332, 0.5364, 0.6408, 0.5412, 0.6138, 0.5412, 0.6138, 0.5364, 0.6408, 0.5392, 0.6248, 0.5412, 0.6138, 0.5412, 0.6138, 0.5392, 0.6248, 0.5412, 0.6138, 0.546, 0.5864, 0.546, 0.5864, 0.5412, 0.6138, 0.546, 0.5864, 0.5554, 0.5332, 0.5554, 0.5332, 0.546, 0.5864, 0.519, 1.0, 0.519, 0.9427, 0.519, 0.94, 0.519, 1.0, 0.6304, 0.2966, 0.6304, 0.2965, 0.587, 0.413, 0.587, 0.413, 0.587, 0.413, 0.6234, 0.3164, 0.6234, 0.3164, 0.587, 0.413, 0.5364, 0.6408, 0.5392, 0.6248, 0.5412, 0.6138, 0.5412, 0.6138, 0.5364, 0.6408, 0.5554, 0.5332, 0.587, 0.413, 0.587, 0.413, 0.5554, 0.5332, 0.546, 0.5864, 0.5554, 0.5332, 0.5554, 0.5332, 0.546, 0.5864, 0.6234, 0.3164, 0.6493, 0.2428, 0.6646, 0.1993, 0.6646, 0.1993, 0.6234, 0.3164, 0.5364, 0.6408, 0.4573, 0.6076, 0.1826, 0.2181, 0.5364, 0.6408, 0.5317, 0.7437, 0.5246, 0.8146, 0.5246, 0.8146, 0.5317, 0.7437, 0.587, 0.413, 0.5554, 0.5332, 0.5554, 0.5332, 0.587, 0.413, 0.5554, 0.5332, 0.587, 0.413, 0.587, 0.413, 0.5554, 0.5332, 0.6646, 0.1993, 0.6234, 0.3164, 0.6234, 0.3164, 0.6646, 0.1993, 0.5317, 0.7437, 0.5243, 0.8174, 0.5246, 0.8146, 0.5317, 0.7437, 0.5412, 0.6138, 0.5364, 0.6408, 0.5364, 0.6408, 0.5412, 0.6138, 0.546, 0.5864, 0.5554, 0.5332, 0.5554, 0.5332, 0.546, 0.5864, 0.587, 0.413, 0.6304, 0.2965, 0.6305, 0.2965, 0.587, 0.413, 0.587, 0.413, 0.587, 0.413, 0.6234, 0.3164, 0.587, 0.413, 0.587, 0.413, 0.6234, 0.3164, 0.5364, 0.6408, 0.4245, 0.5938, 0.4245, 0.5938, 0.4573, 0.6076, 0.5364, 0.6408, 0.519, 1.0, 0.519, 0.9506, 0.519, 0.9537, 0.519, 1.0, 0.546, 0.5864, 0.5412, 0.6138, 0.5412, 0.6138, 0.546, 0.5864, 0.0, 0.0, 0.5301, 0.7592, 0.5317, 0.7437, 0.06814, 0.08141, 0.5364, 0.6408, 0.5415, 0.612, 0.5554, 0.5332, 0.5554, 0.5332, 0.5301, 0.7592, 0.5301, 0.7592, 0.5236, 0.8244, 0.5236, 0.8244, 0.5301, 0.7592, 0.0, 0.0, 0.3046, 0.5108, 0.5236, 0.8244, 0.0, 0.0, 0.5364, 0.6408, 0.5364, 0.6408, 0.06975, 0.08333, 0.5554, 0.5332, 0.546, 0.5863, 0.546, 0.5863, 0.5554, 0.5332, 0.5364, 0.6408, 0.5364, 0.6408, 0.5364, 0.6408, 0.5364, 0.6408, 0.5364, 0.6408, 0.5392, 0.6248, 0.5392, 0.6248, 0.5364, 0.6408, 0.5364, 0.6408, 0.5364, 0.6408, 0.5392, 0.6248, 0.5364, 0.6408, 0.1826, 0.2181, 0.4573, 0.6076, 0.4245, 0.5938, 0.0, 0.0, 0.5317, 0.7437, 0.5364, 0.6408, 0.5345, 0.6823, 0.5275, 0.7849, 0.5364, 0.6408, 0.5364, 0.6408, 0.5364, 0.6408, 0.5364, 0.6408, 0.1826, 0.2181, 0.2148, 0.2567, 0.5364, 0.6408, 0.5364, 0.6408, 0.08897, 0.1063, 0.5364, 0.6408, 0.5364, 0.6408, 0.0, 0.0, 0.5364, 0.6408, 0.5364, 0.6408, 0.5364, 0.6408, 0.5364, 0.6408, 0.5364, 0.6408, 0.5364, 0.6408, 0.5364, 0.6408, 0.5364, 0.6408, 0.5364, 0.6408, 0.5364, 0.6408, 0.5364, 0.6408, 0.5364, 0.6408, 0.5364, 0.6408, 0.5412, 0.6137, 0.5414, 0.6126, 0.5364, 0.6408, 0.06975, 0.08333, 0.3481, 0.4159, 0.3574, 0.427, 0.08897, 0.1063, 0.0, 0.0, 0.06975, 0.08333, 0.08897, 0.1063, 0.0, 0.0, 0.5364, 0.6408, 0.3472, 0.4149, 0.3481, 0.4159, 0.5364, 0.6408, 0.3574, 0.427, 0.5364, 0.6408, 0.5364, 0.6408, 0.08897, 0.1063, 0.5364, 0.6408, 0.5364, 0.6408, 0.5364, 0.6408, 0.5364, 0.6408, 0.5364, 0.6408, 0.5364, 0.6408, 0.3481, 0.4159, 0.06975, 0.08333, 0.3574, 0.427, 0.3481, 0.4159, 0.5364, 0.6408, 0.5364, 0.6408, 0.5364, 0.6408, 0.2148, 0.2567, 0.06814, 0.08141, 0.3472, 0.4149, 0.5364, 0.6408, 0.5364, 0.6408, 0.0, 0.0, 0.0, 0.0, 0.5364, 0.6408, 0.5364, 0.6408, 0.0, 0.0, 0.06814, 0.08141, 0.2148, 0.2567, 0.1826, 0.2181, 0.0, 0.0, 0.1826, 0.2181, 0.373, 0.5873, 0.3046, 0.5108, 0.0, 0.0, 0.1826, 0.2181, 0.2148, 0.2567, 0.1826, 0.2181, 0.4273, 0.6925, 0.373, 0.5873, 0.2906, 0.4873, 0.3755, 0.6296, 0.5345, 0.6824, 0.3472, 0.4149, 0.06814, 0.08141, 0.5317, 0.7437, 0.5344, 0.6831, 0.5345, 0.6824, 0.5317, 0.7437, 0.5317, 0.7437, 0.6493, 0.2428, 0.6646, 0.1993, 0.6646, 0.1993, 0.6305, 0.2965, 0.6304, 0.2965, 0.6646, 0.1993, 0.6646, 0.1993, 0.6234, 0.3164, 0.6305, 0.2965, 0.6646, 0.1993, 0.6493, 0.2428, 0.5219, 0.8415, 0.5219, 0.8415, 0.519, 0.8703, 0.519, 0.8703, 0.5219, 0.8415, 0.3843, 0.6444, 0.519, 0.8703, 0.519, 0.8703, 0.5242, 0.818, 0.5242, 0.818, 0.5242, 0.818, 0.5317, 0.7437, 0.5317, 0.7437, 0.519, 0.9199, 0.519, 0.9199, 0.519, 0.8703, 0.519, 0.8703, 0.519, 0.94, 0.519, 0.94, 0.519, 1.0, 0.519, 1.0, 0.2906, 0.4873, 0.373, 0.5873, 0.1826, 0.2181, 0.0, 0.0, 0.3843, 0.6444, 0.4273, 0.6925, 0.519, 0.8703, 0.519, 0.8703, 0.5225, 0.8353, 0.5225, 0.8353, 0.519, 0.8703, 0.519, 0.8703, 0.5234, 0.8379, 0.5242, 0.818, 0.5242, 0.818, 0.5234, 0.8379, 0.5242, 0.818, 0.5234, 0.8266, 0.519, 0.8703, 0.519, 0.8703, 0.5219, 0.8408, 0.5234, 0.8266, 0.5317, 0.7437, 0.5275, 0.7849, 0.519, 0.9714, 0.519, 0.9713, 0.519, 0.8703, 0.519, 0.8703, 0.519, 0.94, 0.519, 0.9713, 0.519, 1.0, 0.519, 1.0, 0.519, 0.9274, 0.519, 0.9199, 0.519, 0.8703, 0.519, 0.8703, 0.519, 0.9296, 0.519, 0.9274, 0.519, 0.8703, 0.519, 0.8703, 0.519, 0.9296, 0.519, 0.9296, 0.519, 0.8703, 0.519, 0.8703, 0.519, 0.9537, 0.519, 0.9427, 0.519, 1.0, 0.519, 1.0, 0.519, 0.9537, 0.519, 0.9296, 0.519, 0.9296, 0.519, 0.9537, 0.5198, 0.9202, 0.519, 0.9296, 0.519, 0.8703, 0.5219, 0.8715, 0.5242, 0.818, 0.519, 0.8703, 0.519, 0.8703, 0.5242, 0.818, 0.519, 0.8703, 0.519, 0.94, 0.519, 0.94, 0.5198, 0.9202, 0.5219, 0.8715, 0.5234, 0.8379, 0.5242, 0.818, 0.5242, 0.818, 0.519, 0.94, 0.519, 0.94, 0.519, 0.94, 0.519, 0.94, 0.5198, 0.9202, 0.5219, 0.8715, 0.5219, 0.8715, 0.5198, 0.9202, 0.5242, 0.818, 0.5242, 0.818, 0.5242, 0.818, 0.5242, 0.818, 0.5242, 0.818, 0.5234, 0.8379, 0.5234, 0.8379, 0.5242, 0.818, 0.519, 0.8703, 0.519, 0.94, 0.519, 0.94, 0.519, 0.8703, 0.5219, 0.8715, 0.5234, 0.8379, 0.5234, 0.8379, 0.5219, 0.8715, 0.5219, 0.8715, 0.519, 0.8703, 0.5225, 0.8353, 0.5234, 0.8379, 0.5246, 0.8146, 0.5246, 0.8146, 0.5225, 0.8353, 0.5225, 0.8353, 0.3046, 0.5108, 0.373, 0.5873, 0.4273, 0.6925, 0.3843, 0.6444, 0.5236, 0.8244, 0.3046, 0.5108, 0.3843, 0.6444, 0.5219, 0.8415, 0.5236, 0.8244, 0.5236, 0.8244, 0.5219, 0.8415, 0.5219, 0.8415, 0.519, 0.8703, 0.4273, 0.6925, 0.3755, 0.6296, 0.519, 0.8703, 0.519, 0.9296, 0.5198, 0.9202, 0.5198, 0.9202, 0.519, 0.9296, 0.5225, 0.8353, 0.5246, 0.8146, 0.5246, 0.8146, 0.5225, 0.8353, 0.519, 0.9537, 0.519, 0.9537, 0.519, 0.9296, 0.519, 0.9296, 0.519, 0.9537, 0.519, 0.9506, 0.519, 0.9274, 0.519, 0.9296, 0.519, 0.9506, 0.519, 0.94, 0.519, 0.9199, 0.519, 0.9274, 0.519, 0.94, 0.519, 0.94, 0.519, 0.9199, 0.519, 0.9199, 0.519, 0.8703, 0.519, 0.9199, 0.519, 0.9199, 0.519, 0.8703, 0.519, 0.94, 0.5198, 0.9202, 0.5198, 0.9202, 0.519, 0.94, 0.519, 0.94, 0.519, 0.9537, 0.519, 0.9296, 0.5198, 0.9202, 0.0, 0.0, 0.0, 0.0, 0.0, 0.0, 0.0, 0.0, 0.5234, 0.8379, 0.5234, 0.8379, 0.5234, 0.8379, 0.5234, 0.8379, 0.0, 0.0, 0.0, 0.0, 0.0, 0.0, 0.0, 0.0, 0.5234, 0.8379, 0.5225, 0.8353, 0.5225, 0.8353, 0.5234, 0.8379, 0.5242, 0.818, 0.5242, 0.818, 0.5242, 0.818, 0.5242, 0.818, 0.5198, 0.9202, 0.5198, 0.9202, 0.5198, 0.9202, 0.5198, 0.9202, 0.5198, 0.9202, 0.519, 0.94, 0.519, 0.94, 0.5198, 0.9202, 0.519, 0.94, 0.519, 0.94, 0.519, 0.94, 0.519, 0.94])
me_plane_001.update()
me_cube = bpy.data.meshes.new('Cube')
me_cube.from_pydata([(-0.4277, -1.0, -1.0), (-1.0, -0.4277, -1.0), (-1.0, -0.4277, 1.0), (-0.4277, -1.0, 1.0), (-1.0, 0.4277, -1.0), (-0.4277, 1.0, -1.0), (-0.4277, 1.0, 1.0), (-1.0, 0.4277, 1.0), (1.0, -0.4277, -1.0), (0.4277, -1.0, -1.0), (0.4277, -1.0, 1.0), (1.0, -0.4277, 1.0), (0.4277, 1.0, -1.0), (1.0, 0.4277, -1.0), (1.0, 0.4277, 1.0), (0.4277, 1.0, 1.0), (-0.4277, -1.805, -1.0), (-0.4277, -1.805, 1.0), (0.4277, -1.805, 1.0), (0.4277, -1.805, -1.0), (-0.4277, -1.0, 0.5977), (-1.0, -0.4277, 0.5977), (-0.4277, 1.0, 0.5977), (-1.0, 0.4277, 0.5977), (1.0, 0.4277, 0.5977), (0.4277, 1.0, 0.5977), (0.4277, -1.0, 0.5977), (1.0, -0.4277, 0.5977), (-0.4277, -1.805, 0.5977), (0.4277, -1.805, 0.5977), (-1.0, -0.4277, 0.2211), (-0.4277, 1.0, 0.2211), (1.0, 0.4277, 0.2211), (0.4277, -1.0, 0.2211), (0.4277, -1.805, 0.2211), (-0.4277, -1.0, 0.2211), (-1.0, 0.4277, 0.2211), (0.4277, 1.0, 0.2211), (1.0, -0.4277, 0.2211), (-0.4277, -1.805, 0.2211), (-2.616, -0.04062, 0.2211), (-2.616, -0.04062, 0.5977), (-2.616, -0.8961, 0.5977), (-2.616, -0.8961, 0.2211)], [], [(26, 10, 18, 29), (24, 14, 11, 27), (14, 15, 6, 7, 2, 3, 10, 11), (21, 2, 7, 23), (22, 6, 15, 25), (20, 3, 2, 21), (31, 5, 4, 36), (32, 13, 12, 37), (33, 9, 8, 38), (4, 5, 12, 13, 8, 9, 0, 1), (29, 18, 17, 28), (35, 0, 16, 39), (10, 3, 17, 18), (0, 9, 19, 16), (3, 20, 28, 17), (34, 29, 28, 39), (10, 26, 27, 11), (14, 24, 25, 15), (6, 22, 23, 7), (35, 20, 21, 30), (31, 22, 25, 37), (36, 30, 43, 40), (32, 24, 27, 38), (33, 26, 29, 34), (9, 33, 34, 19), (13, 32, 38, 8), (1, 30, 36, 4), (5, 31, 37, 12), (0, 35, 30, 1), (19, 34, 39, 16), (20, 35, 39, 28), (26, 33, 38, 27), (24, 32, 37, 25), (22, 31, 36, 23), (43, 42, 41, 40), (21, 23, 41, 42), (30, 21, 42, 43), (23, 36, 40, 41)])
_uv = me_cube.uv_layers.new(name='UVMap')
_uv.uv.foreach_set('vector', [0.5747, 0.8215, 0.625, 0.8215, 0.625, 0.8215, 0.5747, 0.8215, 0.5747, 0.5715, 0.625, 0.5715, 0.625, 0.6785, 0.5747, 0.6785, 0.625, 0.5715, 0.6965, 0.5, 0.8035, 0.5, 0.875, 0.5715, 0.875, 0.6785, 0.8035, 0.75, 0.6965, 0.75, 0.625, 0.6785, 0.5747, 0.07153, 0.625, 0.07153, 0.625, 0.1785, 0.5747, 0.1785, 0.5747, 0.3215, 0.625, 0.3215, 0.625, 0.4285, 0.5747, 0.4285, 0.5747, 0.0, 0.625, 0.0, 0.625, 0.07153, 0.5747, 0.07153, 0.5276, 0.3215, 0.375, 0.3215, 0.375, 0.1785, 0.5276, 0.1785, 0.5276, 0.5715, 0.375, 0.5715, 0.375, 0.4285, 0.5276, 0.4285, 0.5276, 0.8215, 0.375, 0.8215, 0.375, 0.6785, 0.5276, 0.6785, 0.125, 0.5715, 0.1965, 0.5, 0.3035, 0.5, 0.375, 0.5715, 0.375, 0.6785, 0.3035, 0.75, 0.1965, 0.75, 0.125, 0.6785, 0.5747, 0.8215, 0.625, 0.8215, 0.625, 0.9285, 0.5747, 0.9285, 0.5276, 0.0, 0.375, 0.0, 0.375, 0.0, 0.5276, 0.0, 0.6965, 0.75, 0.8035, 0.75, 0.8035, 0.75, 0.6965, 0.75, 0.1965, 0.75, 0.3035, 0.75, 0.3035, 0.75, 0.1965, 0.75, 0.625, 0.0, 0.5747, 0.0, 0.5747, 0.0, 0.625, 0.0, 0.5276, 0.8215, 0.5747, 0.8215, 0.5747, 0.9285, 0.5276, 0.9285, 0.625, 0.8215, 0.5747, 0.8215, 0.5747, 0.6785, 0.625, 0.6785, 0.625, 0.5715, 0.5747, 0.5715, 0.5747, 0.4285, 0.625, 0.4285, 0.625, 0.3215, 0.5747, 0.3215, 0.5747, 0.1785, 0.625, 0.1785, 0.5276, 0.0, 0.5747, 0.0, 0.5747, 0.07153, 0.5276, 0.07153, 0.5276, 0.3215, 0.5747, 0.3215, 0.5747, 0.4285, 0.5276, 0.4285, 0.5276, 0.1785, 0.5276, 0.07153, 0.5276, 0.07153, 0.5276, 0.1785, 0.5276, 0.5715, 0.5747, 0.5715, 0.5747, 0.6785, 0.5276, 0.6785, 0.5276, 0.8215, 0.5747, 0.8215, 0.5747, 0.8215, 0.5276, 0.8215, 0.375, 0.8215, 0.5276, 0.8215, 0.5276, 0.8215, 0.375, 0.8215, 0.375, 0.5715, 0.5276, 0.5715, 0.5276, 0.6785, 0.375, 0.6785, 0.375, 0.07153, 0.5276, 0.07153, 0.5276, 0.1785, 0.375, 0.1785, 0.375, 0.3215, 0.5276, 0.3215, 0.5276, 0.4285, 0.375, 0.4285, 0.375, 0.0, 0.5276, 0.0, 0.5276, 0.07153, 0.375, 0.07153, 0.375, 0.8215, 0.5276, 0.8215, 0.5276, 0.9285, 0.375, 0.9285, 0.5747, 0.0, 0.5276, 0.0, 0.5276, 0.0, 0.5747, 0.0, 0.5747, 0.8215, 0.5276, 0.8215, 0.5276, 0.6785, 0.5747, 0.6785, 0.5747, 0.5715, 0.5276, 0.5715, 0.5276, 0.4285, 0.5747, 0.4285, 0.5747, 0.3215, 0.5276, 0.3215, 0.5276, 0.1785, 0.5747, 0.1785, 0.5276, 0.07153, 0.5747, 0.07153, 0.5747, 0.1785, 0.5276, 0.1785, 0.5747, 0.07153, 0.5747, 0.1785, 0.5747, 0.1785, 0.5747, 0.07153, 0.5276, 0.07153, 0.5747, 0.07153, 0.5747, 0.07153, 0.5276, 0.07153, 0.5747, 0.1785, 0.5276, 0.1785, 0.5276, 0.1785, 0.5747, 0.1785])
me_cube.update()

# ---- objects
ob_plane = bpy.data.objects.new('Plane', me_plane)
ob_empty = bpy.data.objects.new('Empty', None)
ob_plane_001 = bpy.data.objects.new('Plane.001', me_plane_001)
ob_cube = bpy.data.objects.new('Cube', me_cube)

# ---- transforms, parenting, visibility, modifiers, constraints
ob_plane.location = (0.0, 0.0, 0.125)
ob_plane.rotation_euler = (0.0, -0.0, -0.2515)
ob_plane.scale = (1.05, 1.003, 1.0)
ob_empty.location = (-0.06963, 0.05697, 0.0)
ob_empty.rotation_euler = (0.0, -0.0, -0.3791)
ob_empty.scale = (0.5, 0.5, 1.0)
ob_empty.empty_display_type = 'IMAGE'
ob_empty.empty_display_size = 4.933
ob_empty.empty_image_offset = (-0.4932, -0.5068)
ob_plane_001.location = (-9e-05, 0.0, 0.0)
ob_plane_001.rotation_euler = (0.0, -0.0, -0.2515)
ob_plane_001.scale = (1.05, 1.003, 1.0)
ob_cube.location = (0.8993, 0.7381, -0.1862)
ob_cube.rotation_euler = (0.0, -0.0, -0.3127)
ob_cube.scale = (0.2063, 0.2063, 0.3825)

# ---- collection membership
col_collection.objects.link(ob_plane)
col_collection.objects.link(ob_empty)
col_collection.objects.link(ob_plane_001)
col_collection.objects.link(ob_cube)

# ---- scene / render settings (as saved in the file)
scene.frame_start = 1; scene.frame_end = 250; scene.frame_set(1)
scene.render.engine = 'BLENDER_EEVEE_NEXT'
scene.cycles.sampling_pattern = 'TABULATED_SOBOL'
bpy.context.view_layer.update()

# ---- added for rendering (the .blend has no active camera and no usable light): camera, sun
cam_auto = bpy.data.cameras.new('AutoCamera')
cam_auto.lens = 50.0
cam_auto.sensor_width = 36.0
cam_auto.clip_end = 1000.0
ob_auto_camera = bpy.data.objects.new('AutoCamera', cam_auto)
scene.collection.objects.link(ob_auto_camera)
ob_auto_camera.location = (3.02634, -3.32734, 2.06093)
ob_auto_camera.rotation_euler = (1.09748, -7.21219e-08, 0.694738)
scene.camera = ob_auto_camera
light_auto_sun = bpy.data.lights.new('AutoSun', 'SUN')
light_auto_sun.energy = 3.0
light_auto_sun.angle = 0.0523599
ob_auto_sun = bpy.data.objects.new('AutoSun', light_auto_sun)
scene.collection.objects.link(ob_auto_sun)
ob_auto_sun.rotation_euler = (0.872665, 0.174533, 0.523599)
bpy.context.view_layer.update()
